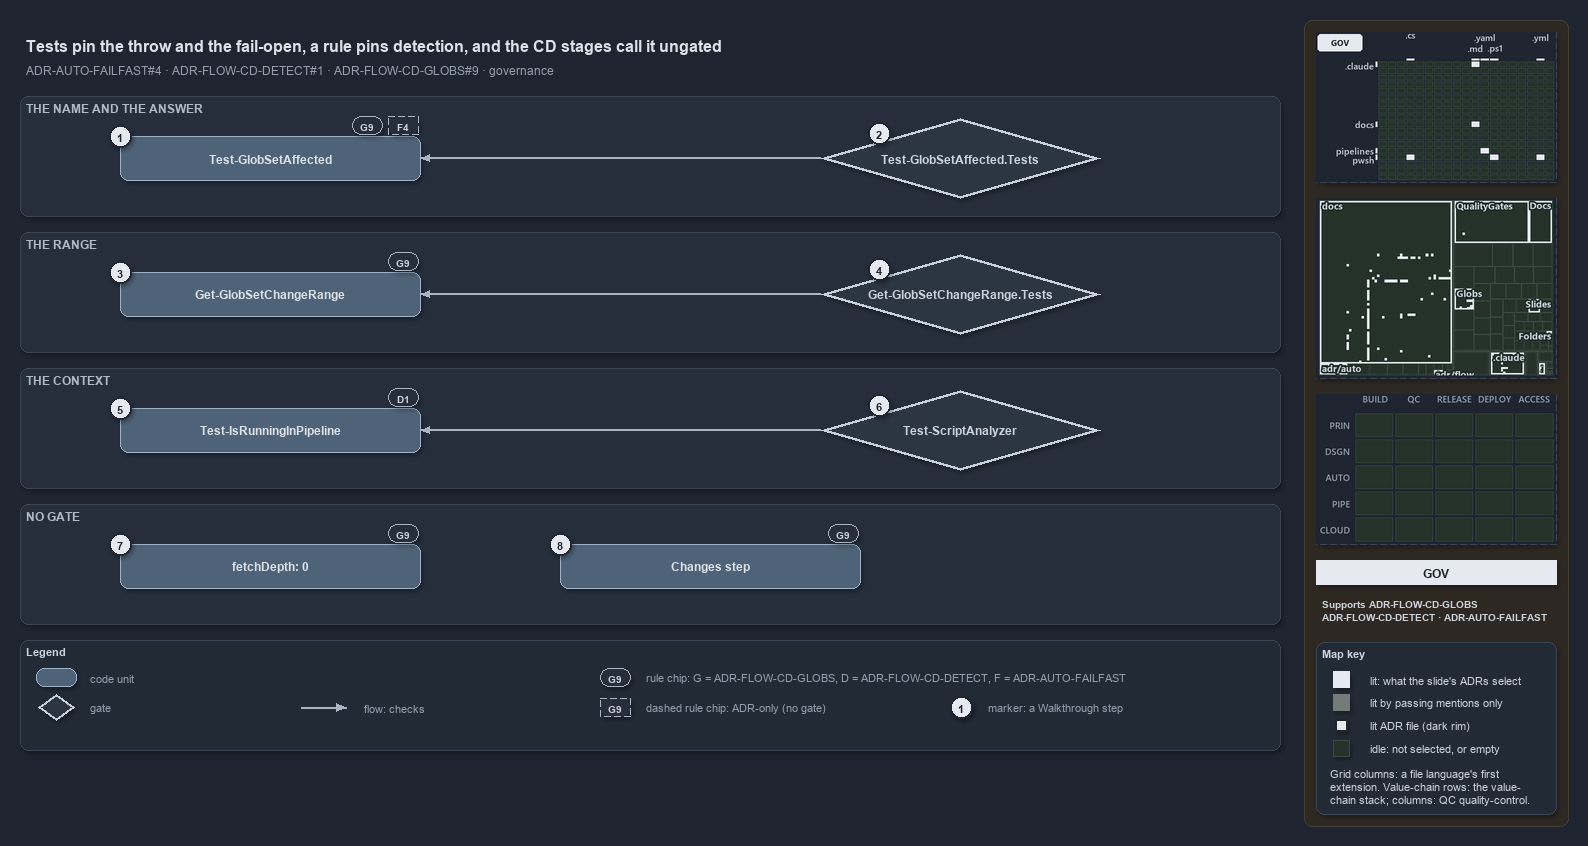

The diagram above was exported from draw.io. Its source (the exported page's mxGraphModel, read from the mxfile embedded in the PNG):
<mxGraphModel dx="1024" dy="768" grid="0" gridSize="10" guides="1" tooltips="1" connect="1" arrows="1" fold="1" page="1" pageScale="1" pageWidth="1572" pageHeight="760" background="#1E2430" math="0" shadow="1">
  <root>
    <mxCell id="0" />
    <mxCell id="1" parent="0" />
    <mxCell id="sidebar-bg" value="" style="rounded=1;arcSize=2;html=1;fillColor=#2E2823;strokeColor=#453C33;shadow=0;" vertex="1" parent="1">
      <mxGeometry x="1304" y="4" width="264" height="806" as="geometry" />
    </mxCell>
    <mxCell id="title" value="Tests pin the throw and the fail-open, a rule pins detection, and the CD stages call it ungated" style="text;html=1;align=left;verticalAlign=middle;fontSize=16;fontStyle=1;fontColor=#DDE2E9;" vertex="1" parent="1">
      <mxGeometry x="20" y="14" width="1260" height="30" as="geometry" />
    </mxCell>
    <mxCell id="subtitle" value="ADR-AUTO-FAILFAST#4 &amp;#183; ADR-FLOW-CD-DETECT#1 &amp;#183; ADR-FLOW-CD-GLOBS#9 &amp;#183; governance" style="text;html=1;align=left;verticalAlign=middle;fontSize=12;fontColor=#949FAE;" vertex="1" parent="1">
      <mxGeometry x="20" y="44" width="1240" height="20" as="geometry" />
    </mxCell>
    <mxCell id="band-answer" value="THE NAME AND THE ANSWER" style="rounded=1;html=1;arcSize=3;fillColor=#262E3B;strokeColor=#3A4555;verticalAlign=top;align=left;spacingLeft=8;fontStyle=1;fontSize=12;fontColor=#B0BAC7;" vertex="1" parent="1">
      <mxGeometry x="20" y="80" width="1260" height="120" as="geometry" />
    </mxCell>
    <mxCell id="band-range" value="THE RANGE" style="rounded=1;html=1;arcSize=3;fillColor=#262E3B;strokeColor=#3A4555;verticalAlign=top;align=left;spacingLeft=8;fontStyle=1;fontSize=12;fontColor=#B0BAC7;" vertex="1" parent="1">
      <mxGeometry x="20" y="216" width="1260" height="120" as="geometry" />
    </mxCell>
    <mxCell id="band-context" value="THE CONTEXT" style="rounded=1;html=1;arcSize=3;fillColor=#262E3B;strokeColor=#3A4555;verticalAlign=top;align=left;spacingLeft=8;fontStyle=1;fontSize=12;fontColor=#B0BAC7;" vertex="1" parent="1">
      <mxGeometry x="20" y="352" width="1260" height="120" as="geometry" />
    </mxCell>
    <mxCell id="band-nogate" value="NO GATE" style="rounded=1;html=1;arcSize=3;fillColor=#262E3B;strokeColor=#3A4555;verticalAlign=top;align=left;spacingLeft=8;fontStyle=1;fontSize=12;fontColor=#B0BAC7;" vertex="1" parent="1">
      <mxGeometry x="20" y="488" width="1260" height="120" as="geometry" />
    </mxCell>
    <mxCell id="g-affected" value="&lt;b&gt;Test-GlobSetAffected&lt;/b&gt;" style="rounded=1;whiteSpace=wrap;html=1;arcSize=20;fillColor=#4E6378;strokeColor=#9FB3C8;fontColor=#DDE2E9;fontSize=12;" vertex="1" parent="1">
      <mxGeometry x="120" y="120" width="300" height="44" as="geometry" />
    </mxCell>
    <mxCell id="g-range" value="&lt;b&gt;Get-GlobSetChangeRange&lt;/b&gt;" style="rounded=1;whiteSpace=wrap;html=1;arcSize=20;fillColor=#4E6378;strokeColor=#9FB3C8;fontColor=#DDE2E9;fontSize=12;" vertex="1" parent="1">
      <mxGeometry x="120" y="256" width="300" height="44" as="geometry" />
    </mxCell>
    <mxCell id="g-detect" value="&lt;b&gt;Test-IsRunningInPipeline&lt;/b&gt;" style="rounded=1;whiteSpace=wrap;html=1;arcSize=20;fillColor=#4E6378;strokeColor=#9FB3C8;fontColor=#DDE2E9;fontSize=12;" vertex="1" parent="1">
      <mxGeometry x="120" y="392" width="300" height="44" as="geometry" />
    </mxCell>
    <mxCell id="g-gate-affected" value="&lt;b&gt;Test-GlobSetAffected.Tests&lt;/b&gt;" style="rhombus;whiteSpace=wrap;html=1;fillColor=#2C3542;strokeColor=#C7D0DB;strokeWidth=3;fontColor=#CDD3DC;fontSize=12;" vertex="1" parent="1">
      <mxGeometry x="820" y="102" width="280" height="80" as="geometry" />
    </mxCell>
    <mxCell id="g-gate-range" value="&lt;b&gt;Get-GlobSetChangeRange.Tests&lt;/b&gt;" style="rhombus;whiteSpace=wrap;html=1;fillColor=#2C3542;strokeColor=#C7D0DB;strokeWidth=3;fontColor=#CDD3DC;fontSize=12;" vertex="1" parent="1">
      <mxGeometry x="820" y="238" width="280" height="80" as="geometry" />
    </mxCell>
    <mxCell id="g-gate-detect" value="&lt;b&gt;Test-ScriptAnalyzer&lt;/b&gt;" style="rhombus;whiteSpace=wrap;html=1;fillColor=#2C3542;strokeColor=#C7D0DB;strokeWidth=3;fontColor=#CDD3DC;fontSize=12;" vertex="1" parent="1">
      <mxGeometry x="820" y="374" width="280" height="80" as="geometry" />
    </mxCell>
    <mxCell id="g-fetch-depth" value="&lt;b&gt;fetchDepth: 0&lt;/b&gt;" style="rounded=1;whiteSpace=wrap;html=1;arcSize=20;fillColor=#4E6378;strokeColor=#9FB3C8;fontColor=#DDE2E9;fontSize=12;" vertex="1" parent="1">
      <mxGeometry x="120" y="528" width="300" height="44" as="geometry" />
    </mxCell>
    <mxCell id="g-stage-first" value="&lt;b&gt;Changes step&lt;/b&gt;" style="rounded=1;whiteSpace=wrap;html=1;arcSize=20;fillColor=#4E6378;strokeColor=#9FB3C8;fontColor=#DDE2E9;fontSize=12;" vertex="1" parent="1">
      <mxGeometry x="560" y="528" width="300" height="44" as="geometry" />
    </mxCell>
    <mxCell id="edge-gate-affected" value="" style="edgeStyle=orthogonalEdgeStyle;rounded=1;html=1;fontSize=10;fontColor=#CDD3DC;endArrow=block;strokeColor=#AAB4C3;shadow=0;" edge="1" parent="1" source="g-gate-affected" target="g-affected">
      <mxGeometry relative="1" as="geometry" />
    </mxCell>
    <mxCell id="edge-gate-range" value="" style="edgeStyle=orthogonalEdgeStyle;rounded=1;html=1;fontSize=10;fontColor=#CDD3DC;endArrow=block;strokeColor=#AAB4C3;shadow=0;" edge="1" parent="1" source="g-gate-range" target="g-range">
      <mxGeometry relative="1" as="geometry" />
    </mxCell>
    <mxCell id="edge-gate-detect" value="" style="edgeStyle=orthogonalEdgeStyle;rounded=1;html=1;fontSize=10;fontColor=#CDD3DC;endArrow=block;strokeColor=#AAB4C3;shadow=0;" edge="1" parent="1" source="g-gate-detect" target="g-detect">
      <mxGeometry relative="1" as="geometry" />
    </mxCell>
    <mxCell id="chip-affected-g9" value="G9" style="rounded=1;arcSize=50;whiteSpace=wrap;html=1;fillColor=#262E3B;strokeColor=#AAB4C3;fontColor=#CDD3DC;fontStyle=1;fontSize=10.5;" vertex="1" parent="1">
      <mxGeometry x="352" y="100" width="30" height="18" as="geometry" />
    </mxCell>
    <mxCell id="chip-affected-f4" value="F4" style="rounded=1;arcSize=50;whiteSpace=wrap;html=1;fillColor=#262E3B;strokeColor=#AAB4C3;dashed=1;fontColor=#CDD3DC;fontStyle=1;fontSize=10.5;" vertex="1" parent="1">
      <mxGeometry x="388" y="100" width="30" height="18" as="geometry" />
    </mxCell>
    <mxCell id="chip-range-g9" value="G9" style="rounded=1;arcSize=50;whiteSpace=wrap;html=1;fillColor=#262E3B;strokeColor=#AAB4C3;fontColor=#CDD3DC;fontStyle=1;fontSize=10.5;" vertex="1" parent="1">
      <mxGeometry x="388" y="236" width="30" height="18" as="geometry" />
    </mxCell>
    <mxCell id="chip-detect-d1" value="D1" style="rounded=1;arcSize=50;whiteSpace=wrap;html=1;fillColor=#262E3B;strokeColor=#AAB4C3;fontColor=#CDD3DC;fontStyle=1;fontSize=10.5;" vertex="1" parent="1">
      <mxGeometry x="388" y="372" width="30" height="18" as="geometry" />
    </mxCell>
    <mxCell id="chip-fetch-g9" value="G9" style="rounded=1;arcSize=50;whiteSpace=wrap;html=1;fillColor=#262E3B;strokeColor=#AAB4C3;fontColor=#CDD3DC;fontStyle=1;fontSize=10.5;" vertex="1" parent="1">
      <mxGeometry x="388" y="508" width="30" height="18" as="geometry" />
    </mxCell>
    <mxCell id="chip-stage-g9" value="G9" style="rounded=1;arcSize=50;whiteSpace=wrap;html=1;fillColor=#262E3B;strokeColor=#AAB4C3;fontColor=#CDD3DC;fontStyle=1;fontSize=10.5;" vertex="1" parent="1">
      <mxGeometry x="828" y="508" width="30" height="18" as="geometry" />
    </mxCell>
    <mxCell id="mark-1" value="1" style="ellipse;html=1;fillColor=#E6EAF0;strokeColor=#1E2430;strokeWidth=2;fontColor=#1E2430;fontStyle=1;fontSize=11;" vertex="1" parent="1">
      <mxGeometry x="109" y="109" width="22" height="22" as="geometry" />
    </mxCell>
    <mxCell id="mark-2" value="2" style="ellipse;html=1;fillColor=#E6EAF0;strokeColor=#1E2430;strokeWidth=2;fontColor=#1E2430;fontStyle=1;fontSize=11;" vertex="1" parent="1">
      <mxGeometry x="868" y="106" width="22" height="22" as="geometry" />
    </mxCell>
    <mxCell id="mark-3" value="3" style="ellipse;html=1;fillColor=#E6EAF0;strokeColor=#1E2430;strokeWidth=2;fontColor=#1E2430;fontStyle=1;fontSize=11;" vertex="1" parent="1">
      <mxGeometry x="109" y="245" width="22" height="22" as="geometry" />
    </mxCell>
    <mxCell id="mark-4" value="4" style="ellipse;html=1;fillColor=#E6EAF0;strokeColor=#1E2430;strokeWidth=2;fontColor=#1E2430;fontStyle=1;fontSize=11;" vertex="1" parent="1">
      <mxGeometry x="868" y="242" width="22" height="22" as="geometry" />
    </mxCell>
    <mxCell id="mark-5" value="5" style="ellipse;html=1;fillColor=#E6EAF0;strokeColor=#1E2430;strokeWidth=2;fontColor=#1E2430;fontStyle=1;fontSize=11;" vertex="1" parent="1">
      <mxGeometry x="109" y="381" width="22" height="22" as="geometry" />
    </mxCell>
    <mxCell id="mark-6" value="6" style="ellipse;html=1;fillColor=#E6EAF0;strokeColor=#1E2430;strokeWidth=2;fontColor=#1E2430;fontStyle=1;fontSize=11;" vertex="1" parent="1">
      <mxGeometry x="868" y="378" width="22" height="22" as="geometry" />
    </mxCell>
    <mxCell id="mark-7" value="7" style="ellipse;html=1;fillColor=#E6EAF0;strokeColor=#1E2430;strokeWidth=2;fontColor=#1E2430;fontStyle=1;fontSize=11;" vertex="1" parent="1">
      <mxGeometry x="109" y="517" width="22" height="22" as="geometry" />
    </mxCell>
    <mxCell id="mark-8" value="8" style="ellipse;html=1;fillColor=#E6EAF0;strokeColor=#1E2430;strokeWidth=2;fontColor=#1E2430;fontStyle=1;fontSize=11;" vertex="1" parent="1">
      <mxGeometry x="549" y="517" width="22" height="22" as="geometry" />
    </mxCell>
    <mxCell id="legend" value="&lt;b&gt;Legend&lt;/b&gt;" style="rounded=1;whiteSpace=wrap;html=1;arcSize=6;fillColor=#222A36;strokeColor=#3A4555;align=left;verticalAlign=top;spacing=8;fontSize=11;fontColor=#CDD3DC;" vertex="1" parent="1">
      <mxGeometry x="20" y="624" width="1260" height="110" as="geometry" />
    </mxCell>
    <mxCell id="lg-code" value="" style="rounded=1;html=1;arcSize=20;fillColor=#4E6378;strokeColor=#9FB3C8;" vertex="1" parent="1">
      <mxGeometry x="36" y="652" width="40" height="18" as="geometry" />
    </mxCell>
    <mxCell id="lg-code-t" value="code unit" style="text;html=1;align=left;verticalAlign=middle;fontSize=11;fontColor=#949FAE;" vertex="1" parent="1">
      <mxGeometry x="84" y="651" width="160" height="20" as="geometry" />
    </mxCell>
    <mxCell id="lg-gate" value="" style="rhombus;html=1;fillColor=#2C3542;strokeColor=#C7D0DB;strokeWidth=2;fontColor=#CDD3DC;" vertex="1" parent="1">
      <mxGeometry x="38" y="678" width="36" height="26" as="geometry" />
    </mxCell>
    <mxCell id="lg-gate-t" value="gate" style="text;html=1;align=left;verticalAlign=middle;fontSize=11;fontColor=#949FAE;" vertex="1" parent="1">
      <mxGeometry x="84" y="681" width="160" height="20" as="geometry" />
    </mxCell>
    <mxCell id="lg-flow-a" value="" style="text;html=1;strokeColor=none;fillColor=none;" vertex="1" parent="1">
      <mxGeometry x="300" y="691" width="1" height="1" as="geometry" />
    </mxCell>
    <mxCell id="lg-flow-b" value="" style="text;html=1;strokeColor=none;fillColor=none;" vertex="1" parent="1">
      <mxGeometry x="346" y="691" width="1" height="1" as="geometry" />
    </mxCell>
    <mxCell id="lg-flow" value="" style="edgeStyle=orthogonalEdgeStyle;rounded=1;html=1;endArrow=block;strokeColor=#AAB4C3;shadow=0;fontColor=#CDD3DC;" edge="1" parent="1" source="lg-flow-a" target="lg-flow-b">
      <mxGeometry relative="1" as="geometry" />
    </mxCell>
    <mxCell id="lg-flow-t" value="flow: checks" style="text;html=1;align=left;verticalAlign=middle;fontSize=11;fontColor=#949FAE;" vertex="1" parent="1">
      <mxGeometry x="358" y="681" width="160" height="20" as="geometry" />
    </mxCell>
    <mxCell id="lg-rule" value="G9" style="rounded=1;arcSize=50;whiteSpace=wrap;html=1;fillColor=#262E3B;strokeColor=#AAB4C3;fontColor=#CDD3DC;fontStyle=1;fontSize=10.5;" vertex="1" parent="1">
      <mxGeometry x="600" y="652" width="30" height="18" as="geometry" />
    </mxCell>
    <mxCell id="lg-rule-t" value="rule chip: G = ADR-FLOW-CD-GLOBS, D = ADR-FLOW-CD-DETECT, F = ADR-AUTO-FAILFAST" style="text;html=1;align=left;verticalAlign=middle;fontSize=11;fontColor=#949FAE;" vertex="1" parent="1">
      <mxGeometry x="640" y="651" width="520" height="20" as="geometry" />
    </mxCell>
    <mxCell id="lg-rule-dashed" value="G9" style="rounded=1;arcSize=50;whiteSpace=wrap;html=1;fillColor=#262E3B;strokeColor=#AAB4C3;dashed=1;fontColor=#CDD3DC;fontStyle=1;fontSize=10.5;" vertex="1" parent="1">
      <mxGeometry x="600" y="682" width="30" height="18" as="geometry" />
    </mxCell>
    <mxCell id="lg-rule-dashed-t" value="dashed rule chip: ADR-only (no gate)" style="text;html=1;align=left;verticalAlign=middle;fontSize=11;fontColor=#949FAE;" vertex="1" parent="1">
      <mxGeometry x="640" y="681" width="260" height="20" as="geometry" />
    </mxCell>
    <mxCell id="lg-mark" value="1" style="ellipse;html=1;fillColor=#E6EAF0;strokeColor=#1E2430;strokeWidth=2;fontColor=#1E2430;fontStyle=1;fontSize=11;" vertex="1" parent="1">
      <mxGeometry x="950" y="680" width="22" height="22" as="geometry" />
    </mxCell>
    <mxCell id="lg-mark-t" value="marker: a Walkthrough step" style="text;html=1;align=left;verticalAlign=middle;fontSize=11;fontColor=#949FAE;" vertex="1" parent="1">
      <mxGeometry x="982" y="681" width="200" height="20" as="geometry" />
    </mxCell>
    <mxCell id="minimap-grid" value="" style="shape=image;imageAspect=0;rounded=1;arcSize=4;whiteSpace=wrap;html=1;fillColor=#262E3B;strokeColor=#3A4555;dashed=1;fontColor=#949FAE;fontSize=11;image=data:image/png,(base64 omitted: 11528 chars);" vertex="1" parent="1">
      <mxGeometry x="1316" y="16" width="240" height="150" as="geometry" />
    </mxCell>
    <mxCell id="minimap-tree" value="" style="shape=image;imageAspect=0;rounded=1;arcSize=4;whiteSpace=wrap;html=1;fillColor=#262E3B;strokeColor=#3A4555;dashed=1;fontColor=#949FAE;fontSize=11;image=data:image/png,(base64 omitted: 21740 chars);" vertex="1" parent="1">
      <mxGeometry x="1316" y="182" width="240" height="180" as="geometry" />
    </mxCell>
    <mxCell id="minimap-chain" value="" style="shape=image;imageAspect=0;rounded=1;arcSize=4;whiteSpace=wrap;html=1;fillColor=#262E3B;strokeColor=#3A4555;dashed=1;fontColor=#949FAE;fontSize=11;image=data:image/png,(base64 omitted: 11912 chars);" vertex="1" parent="1">
      <mxGeometry x="1316" y="378" width="240" height="150" as="geometry" />
    </mxCell>
    <mxCell id="lens-badge" value="GOV" style="rounded=0;whiteSpace=wrap;html=1;align=center;verticalAlign=middle;fontSize=12;fontStyle=1;fontColor=#1E2430;fillColor=#E6EAF0;strokeColor=none;" vertex="1" parent="1">
      <mxGeometry x="1316" y="544" width="240" height="24" as="geometry" />
    </mxCell>
    <mxCell id="supports" value="&lt;b&gt;Supports&lt;/b&gt; ADR-FLOW-CD-GLOBS&lt;br&gt;ADR-FLOW-CD-DETECT &amp;#183; ADR-AUTO-FAILFAST" style="text;html=1;whiteSpace=wrap;align=left;verticalAlign=top;fontSize=10.5;fontColor=#CDD3DC;" vertex="1" parent="1">
      <mxGeometry x="1316" y="576" width="240" height="38" as="geometry" />
    </mxCell>
    <mxCell id="mapkey" value="&lt;b&gt;Map key&lt;/b&gt;" style="rounded=1;arcSize=6;whiteSpace=wrap;html=1;align=left;verticalAlign=top;fontSize=11;fontColor=#CDD3DC;fillColor=#222A36;strokeColor=#3A4555;spacingLeft=8;spacingTop=2;" vertex="1" parent="1">
      <mxGeometry x="1316" y="626" width="240" height="172" as="geometry" />
    </mxCell>
    <mxCell id="mapkey-lit" value="" style="rounded=0;html=1;fillColor=#E6EAF0;strokeColor=#E6EAF0;" vertex="1" parent="1">
      <mxGeometry x="1333.0" y="655.0" width="16" height="16" as="geometry" />
    </mxCell>
    <mxCell id="mapkey-lit-text" value="lit: what the slide's ADRs select" style="text;html=1;align=left;verticalAlign=middle;fontSize=11;fontColor=#CDD3DC;" vertex="1" parent="1">
      <mxGeometry x="1364" y="653" width="184" height="20" as="geometry" />
    </mxCell>
    <mxCell id="mapkey-touched" value="" style="rounded=0;html=1;fillColor=#727C79;strokeColor=#727C79;" vertex="1" parent="1">
      <mxGeometry x="1333.0" y="678.0" width="16" height="16" as="geometry" />
    </mxCell>
    <mxCell id="mapkey-touched-text" value="lit by passing mentions only" style="text;html=1;align=left;verticalAlign=middle;fontSize=11;fontColor=#CDD3DC;" vertex="1" parent="1">
      <mxGeometry x="1364" y="676" width="184" height="20" as="geometry" />
    </mxCell>
    <mxCell id="mapkey-adr" value="" style="rounded=0;html=1;fillColor=#E6EAF0;strokeColor=#1C2A24;strokeWidth=2;" vertex="1" parent="1">
      <mxGeometry x="1335.0" y="703.0" width="12" height="12" as="geometry" />
    </mxCell>
    <mxCell id="mapkey-adr-text" value="lit ADR file (dark rim)" style="text;html=1;align=left;verticalAlign=middle;fontSize=11;fontColor=#CDD3DC;" vertex="1" parent="1">
      <mxGeometry x="1364" y="699" width="184" height="20" as="geometry" />
    </mxCell>
    <mxCell id="mapkey-idle" value="" style="rounded=0;html=1;fillColor=#243229;strokeColor=#3B4D43;" vertex="1" parent="1">
      <mxGeometry x="1333.0" y="724.0" width="16" height="16" as="geometry" />
    </mxCell>
    <mxCell id="mapkey-idle-text" value="idle: not selected, or empty" style="text;html=1;align=left;verticalAlign=middle;fontSize=11;fontColor=#CDD3DC;" vertex="1" parent="1">
      <mxGeometry x="1364" y="722" width="184" height="20" as="geometry" />
    </mxCell>
    <mxCell id="mapkey-codes" value="Grid columns: a file language's first&lt;br&gt;extension. Value-chain rows: the value-&lt;br&gt;chain stack; columns: QC quality-control." style="text;html=1;align=left;verticalAlign=top;whiteSpace=wrap;fontSize=11;fontColor=#CDD3DC;" vertex="1" parent="1">
      <mxGeometry x="1324" y="746" width="224" height="46" as="geometry" />
    </mxCell>
  </root>
</mxGraphModel>